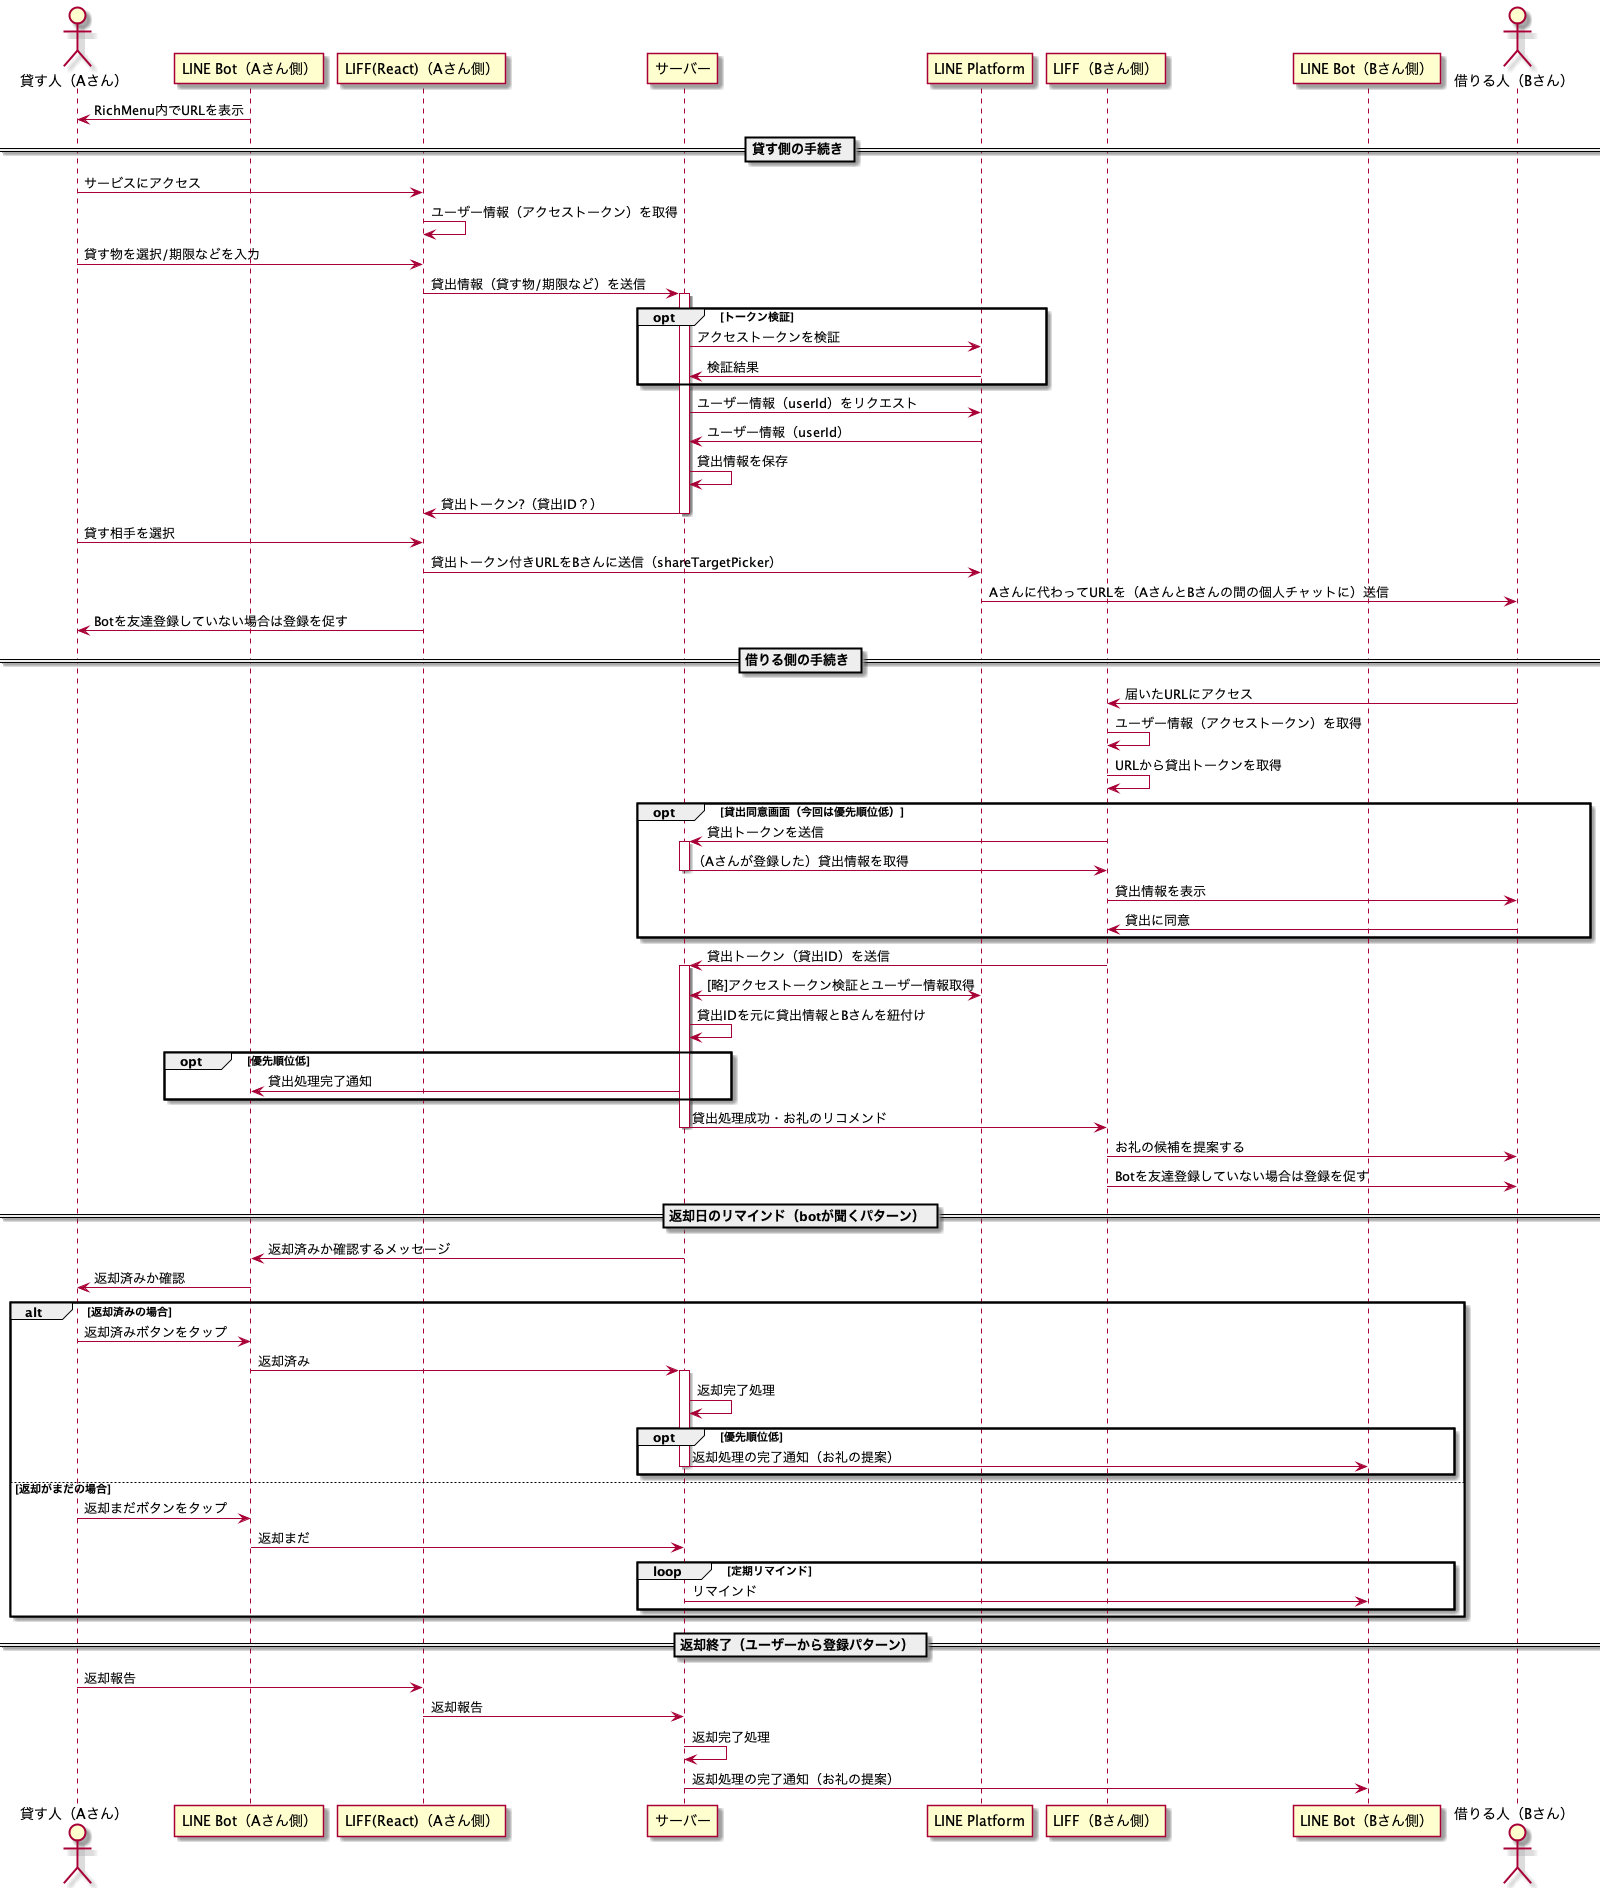

The diagram above was rendered by PlantUML. Its source (embedded in the PNG):
@startuml sequence
actor       "貸す人（Aさん）"      as usera
participant "LINE Bot（Aさん側）" as bota
participant "LIFF(React)（Aさん側）" as liffa
participant "サーバー" as server
participant "LINE Platform" as platform
participant "LIFF（Bさん側）" as liffb
participant "LINE Bot（Bさん側）" as botb
actor "借りる人（Bさん）" as userb

bota -> usera: RichMenu内でURLを表示

== 貸す側の手続き ==
usera -> liffa: サービスにアクセス
liffa -> liffa: ユーザー情報（アクセストークン）を取得
usera -> liffa: 貸す物を選択/期限などを入力
liffa -> server ++: 貸出情報（貸す物/期限など）を送信
opt トークン検証
  server -> platform: アクセストークンを検証
  platform -> server: 検証結果
end
server -> platform: ユーザー情報（userId）をリクエスト
platform -> server: ユーザー情報（userId）
server -> server: 貸出情報を保存
server -> liffa --: 貸出トークン?（貸出ID？）
usera -> liffa: 貸す相手を選択
liffa -> platform: 貸出トークン付きURLをBさんに送信（shareTargetPicker）
platform -> userb: Aさんに代わってURLを（AさんとBさんの間の個人チャットに）送信
liffa -> usera: Botを友達登録していない場合は登録を促す

== 借りる側の手続き ==
userb -> liffb: 届いたURLにアクセス
liffb -> liffb: ユーザー情報（アクセストークン）を取得
liffb -> liffb: URLから貸出トークンを取得
opt 貸出同意画面（今回は優先順位低）
  liffb -> server ++: 貸出トークンを送信
  server -> liffb --: （Aさんが登録した）貸出情報を取得
  liffb -> userb: 貸出情報を表示
  userb -> liffb: 貸出に同意
end
liffb -> server ++: 貸出トークン（貸出ID）を送信
server <-> platform: [略]アクセストークン検証とユーザー情報取得
server -> server: 貸出IDを元に貸出情報とBさんを紐付け
opt 優先順位低
  server -> bota: 貸出処理完了通知
end
server -> liffb --: 貸出処理成功・お礼のリコメンド
liffb -> userb: お礼の候補を提案する
liffb -> userb: Botを友達登録していない場合は登録を促す

== 返却日のリマインド（botが聞くパターン） ==
server -> bota: 返却済みか確認するメッセージ
bota -> usera: 返却済みか確認
alt 返却済みの場合
  usera -> bota: 返却済みボタンをタップ
  bota -> server ++: 返却済み
  server -> server: 返却完了処理
  opt 優先順位低
    server -> botb --: 返却処理の完了通知（お礼の提案）
  end
else 返却がまだの場合
  usera -> bota: 返却まだボタンをタップ
  bota -> server: 返却まだ
  loop 定期リマインド
    server -> botb: リマインド
  end
end

== 返却終了（ユーザーから登録パターン） ==
usera -> liffa: 返却報告
liffa -> server: 返却報告
server -> server: 返却完了処理
server -> botb: 返却処理の完了通知（お礼の提案）

@enduml